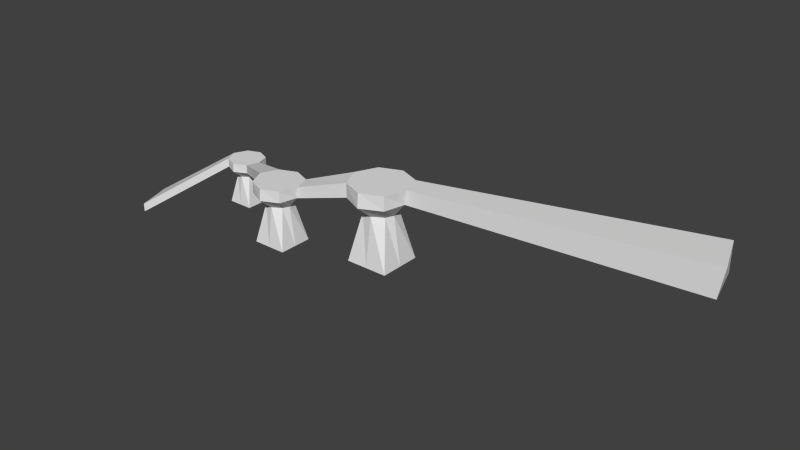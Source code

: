 # Source: circle-puzzle-platforms.blend  (saved by Blender 2.61.0; exported with 4.5.12 LTS)
import bpy
from mathutils import Matrix  # noqa: F401  (used for matrix-valued properties, if any)

bpy.ops.wm.read_factory_settings(use_empty=True)
scene = bpy.context.scene
scene.name = 'Scene'

# ---- collections
col_collection_1 = bpy.data.collections.new('Collection 1'); scene.collection.children.link(col_collection_1)

# ---- world
world_world = bpy.data.worlds.new('World'); scene.world = world_world
world_world.color = (0.05088, 0.05088, 0.05088)
world_world.use_sun_shadow = False
world_world.sun_shadow_jitter_overblur = 0.0
world_world.cycles.sampling_method = 'MANUAL'
world_world.cycles.sample_map_resolution = 256

# ---- meshes
me_cube_001 = bpy.data.meshes.new('Cube.001')
me_cube_001.from_pydata([(1.0, 1.0, -1.0), (1.0, -1.0, -1.0), (-1.0, -1.0, -1.0), (-1.0, 1.0, -1.0), (1.0, 1.0, 2.587), (1.0, -1.0, 2.587), (-1.0, -1.0, 2.587), (-1.0, 1.0, 2.587), (-8.941e-08, -1.0, -1.0), (1.49e-07, 1.0, -1.0), (-5.364e-07, -1.415, 2.587), (2.682e-07, 1.404, 2.587), (1.0, 0.0, -1.0), (-1.0, 2.682e-07, -1.0), (1.345, -5.662e-07, 2.587), (-1.466, 1.788e-07, 2.587), (2.98e-08, 1.192e-07, -1.0), (-1.341e-07, -1.788e-07, 2.587), (0.528, -0.374, 1.253), (1.0, -1.0, 1.92), (0.528, 0.528, 1.253), (1.0, 1.0, 1.92), (-0.537, -0.5403, 1.253), (-1.0, -1.0, 1.92), (-0.374, 0.528, 1.253), (-1.0, 1.0, 1.92), (-3.874e-07, -1.471, 1.92), (-1.768e-07, -0.682, 1.253), (2.285e-07, 1.432, 1.92), (1.145e-07, 0.682, 1.253), (0.682, -1.22e-07, 1.253), (1.238, -3.775e-07, 1.92), (-1.401, 2.086e-07, 1.92), (-0.682, 1.693e-07, 1.253), (-4.935, -1.485, 0.8046), (-5.506, -1.485, 1.334), (-3.409, -1.485, 1.334), (-3.851, -1.485, 0.8046), (-4.393, -0.9436, 0.8046), (-4.393, -0.3477, 1.334), (-4.393, -2.027, 0.8046), (-4.393, -2.654, 1.334), (-5.187, -0.6909, 1.334), (-4.69, -1.066, 0.8046), (-5.187, -2.28, 1.334), (-4.819, -1.915, 0.8046), (-3.598, -0.6909, 1.334), (-3.973, -1.066, 0.8046), (-3.598, -2.28, 1.334), (-3.973, -1.783, 0.8046), (-4.393, -1.485, 1.864), (-4.393, -1.485, -0.9856), (-5.558, -1.485, 1.864), (-3.324, -1.485, 1.864), (-5.187, -1.485, -0.9856), (-3.598, -1.485, -0.9856), (-4.393, -0.3699, 1.864), (-4.393, -2.61, 1.864), (-4.393, -0.6909, -0.9856), (-4.393, -2.28, -0.9856), (-5.187, -0.6909, 1.864), (-5.187, -2.28, 1.864), (-3.598, -2.28, 1.864), (-3.598, -0.6909, 1.864), (-5.187, -0.6909, -0.9856), (-5.187, -2.28, -0.9856), (-3.598, -2.28, -0.9856), (-3.598, -0.6909, -0.9856), (-7.784, 0.9523, -0.9757), (-7.784, -0.2396, -0.9757), (-8.976, -0.2396, -0.9757), (-8.976, 0.9523, -0.9757), (-7.784, 0.9523, 1.162), (-7.784, -0.2396, 1.162), (-8.976, -0.2396, 1.162), (-8.976, 0.9523, 1.162), (-8.38, -0.2396, -0.9757), (-8.38, 0.9523, -0.9757), (-8.38, -0.4871, 1.162), (-8.38, 1.193, 1.162), (-7.784, 0.3563, -0.9757), (-8.976, 0.3563, -0.9757), (-7.578, 0.3563, 1.162), (-9.254, 0.3563, 1.162), (-8.38, 0.3563, -0.9757), (-8.38, 0.3563, 1.162), (-8.065, 0.1335, 0.3671), (-7.784, -0.2396, 0.7644), (-8.065, 0.671, 0.3671), (-7.784, 0.9523, 0.7644), (-8.7, 0.03437, 0.3671), (-8.976, -0.2396, 0.7644), (-8.603, 0.671, 0.3671), (-8.976, 0.9523, 0.7644), (-8.38, -0.5201, 0.7644), (-8.38, -0.05006, 0.3671), (-8.38, 1.21, 0.7644), (-8.38, 0.7627, 0.3671), (-7.973, 0.3563, 0.3671), (-7.642, 0.3563, 0.7644), (-9.214, 0.3563, 0.7644), (-8.786, 0.3563, 0.3671), (13.43, 3.727, 1.581), (13.92, 1.699, 1.581), (14.13, 1.699, 2.933), (13.43, 3.727, 2.933), (-12.56, -2.538, -1.782), (-13.0, -0.932, -1.74), (-13.04, -0.932, -1.343), (-12.56, -2.538, -1.385)], [], [(8, 16, 12, 1), (0, 12, 16, 9), (2, 13, 16, 8), (13, 3, 9, 16), (11, 17, 14, 4), (17, 10, 5, 14), (7, 15, 17, 11), (15, 6, 10, 17), (10, 26, 19, 5), (26, 27, 18, 19), (27, 8, 1, 18), (6, 23, 26, 10), (23, 22, 27, 26), (22, 2, 8, 27), (20, 0, 9, 29), (29, 28, 21, 20), (28, 11, 4, 21), (3, 24, 29, 9), (24, 25, 28, 29), (25, 7, 11, 28), (31, 30, 20, 21), (0, 20, 30, 12), (5, 19, 31, 14), (19, 18, 30, 31), (18, 1, 12, 30), (32, 33, 22, 23), (33, 13, 2, 22), (7, 25, 32, 15), (25, 24, 33, 32), (24, 3, 13, 33), (43, 64, 54, 34), (42, 43, 34, 35), (34, 54, 65, 45), (35, 34, 45, 44), (52, 35, 44, 61), (49, 66, 55, 37), (48, 49, 37, 36), (62, 48, 36, 53), (67, 47, 37, 55), (36, 37, 47, 46), (42, 60, 56, 39), (43, 42, 39, 38), (64, 43, 38, 58), (39, 56, 63, 46), (38, 39, 46, 47), (47, 67, 58, 38), (45, 65, 59, 40), (44, 45, 40, 41), (61, 44, 41, 57), (40, 59, 66, 49), (41, 40, 49, 48), (57, 41, 48, 62), (52, 61, 57, 50), (60, 52, 50, 56), (50, 57, 62, 53), (56, 50, 53, 63), (54, 64, 58, 51), (65, 54, 51, 59), (67, 55, 51, 58), (59, 51, 55, 66), (76, 84, 80, 69), (68, 80, 84, 77), (70, 81, 84, 76), (81, 71, 77, 84), (79, 85, 82, 72), (85, 78, 73, 82), (75, 83, 85, 79), (83, 74, 78, 85), (78, 94, 87, 73), (94, 95, 86, 87), (95, 76, 69, 86), (74, 91, 94, 78), (91, 90, 95, 94), (90, 70, 76, 95), (88, 68, 77, 97), (97, 96, 89, 88), (96, 79, 72, 89), (71, 92, 97, 77), (92, 93, 96, 97), (93, 75, 79, 96), (82, 99, 89, 72), (99, 98, 88, 89), (68, 88, 98, 80), (87, 86, 98, 99), (86, 69, 80, 98), (100, 101, 90, 91), (101, 81, 70, 90), (75, 93, 100, 83), (93, 92, 101, 100), (92, 71, 81, 101), (6, 15, 63, 53), (23, 36, 46, 32), (6, 53, 36, 23), (15, 32, 46, 63), (35, 87, 99, 42), (42, 99, 82, 60), (52, 60, 82, 73), (35, 52, 73, 87), (31, 21, 102, 103), (14, 31, 103, 104), (21, 4, 105, 102), (4, 14, 104, 105), (104, 103, 102, 105), (100, 91, 106, 107), (83, 100, 107, 108), (91, 74, 109, 106), (74, 83, 108, 109), (108, 107, 106, 109)])
me_cube_001.use_remesh_preserve_volume = False
me_cube_001.use_remesh_preserve_attributes = False
me_cube_001.use_mirror_vertex_groups = False
me_cube_001.update()

# ---- objects
ob_cube = bpy.data.objects.new('Cube', me_cube_001)

# ---- transforms, parenting, visibility, modifiers, constraints
ob_cube.location = (0.0, 0.0, 0.9946)
ob_cube.lineart.crease_threshold = 0.0

# ---- collection membership
col_collection_1.objects.link(ob_cube)

# ---- scene / render settings (as saved in the file)
scene.frame_start = 1; scene.frame_end = 250; scene.frame_set(1)
scene.render.engine = 'BLENDER_EEVEE_NEXT'
scene.render.image_settings.color_mode = 'RGB'
scene.render.image_settings.compression = 90
scene.render.resolution_percentage = 50
scene.render.dither_intensity = 0.0
scene.render.bake_margin = 2
scene.render.bake_bias = 0.0
scene.cycles.use_denoising = False
scene.cycles.samples = 10
scene.cycles.sampling_pattern = 'TABULATED_SOBOL'
scene.cycles.light_sampling_threshold = 0.0
scene.cycles.use_adaptive_sampling = False
scene.cycles.use_light_tree = False
scene.cycles.blur_glossy = 0.0
scene.cycles.volume_bounces = 1
scene.cycles.pixel_filter_type = 'GAUSSIAN'
scene.cycles.sample_clamp_indirect = 0.0
scene.view_settings.view_transform = 'Standard'
bpy.context.view_layer.update()

# ---- added for rendering (the .blend has no active camera and no usable light): camera, sun
cam_auto = bpy.data.cameras.new('AutoCamera')
cam_auto.lens = 50.0
cam_auto.sensor_width = 36.0
cam_auto.clip_end = 1000.0
ob_auto_camera = bpy.data.objects.new('AutoCamera', cam_auto)
scene.collection.objects.link(ob_auto_camera)
ob_auto_camera.location = (26.7389, -30.895, 22.5244)
ob_auto_camera.rotation_euler = (1.09748, -7.21219e-08, 0.694738)
scene.camera = ob_auto_camera
light_auto_sun = bpy.data.lights.new('AutoSun', 'SUN')
light_auto_sun.energy = 3.0
light_auto_sun.angle = 0.0523599
ob_auto_sun = bpy.data.objects.new('AutoSun', light_auto_sun)
scene.collection.objects.link(ob_auto_sun)
ob_auto_sun.rotation_euler = (0.872665, 0.174533, 0.523599)
bpy.context.view_layer.update()
